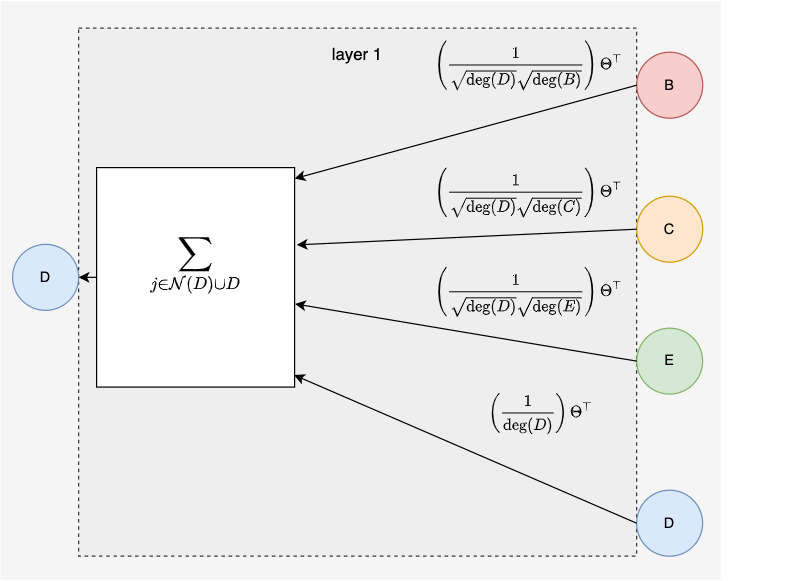

The diagram above was exported from draw.io. Its source (the exported page's mxGraphModel, read from the mxfile embedded in the PNG):
<mxGraphModel dx="682" dy="772" grid="1" gridSize="10" guides="1" tooltips="1" connect="1" arrows="1" fold="1" page="1" pageScale="1" pageWidth="850" pageHeight="1100" math="1" shadow="0">
  <root>
    <mxCell id="0" />
    <mxCell id="1" parent="0" />
    <mxCell id="21" value="" style="rounded=0;whiteSpace=wrap;html=1;fillColor=#f5f5f5;fontColor=#333333;strokeColor=none;" parent="1" vertex="1">
      <mxGeometry x="30" y="17.44" width="600" height="482.56" as="geometry" />
    </mxCell>
    <mxCell id="2" value="&lt;font style=&quot;font-size: 14px&quot;&gt;layer 1&lt;br&gt;&lt;/font&gt;&lt;br&gt;&lt;br&gt;&lt;br&gt;&lt;br&gt;&lt;br&gt;&lt;br&gt;&lt;br&gt;&lt;br&gt;&lt;br&gt;&lt;br&gt;&lt;br&gt;&lt;br&gt;&lt;br&gt;&lt;br&gt;&lt;br&gt;&lt;br&gt;&lt;br&gt;&lt;br&gt;&lt;br&gt;&lt;br&gt;&lt;br&gt;&lt;br&gt;&lt;br&gt;&lt;br&gt;&lt;br&gt;&lt;br&gt;&lt;br&gt;&lt;br&gt;&lt;br&gt;&lt;br&gt;" style="rounded=0;whiteSpace=wrap;html=1;dashed=1;fontSize=11;fillColor=#eeeeee;strokeColor=#36393d;" parent="1" vertex="1">
      <mxGeometry x="95" y="40" width="465" height="440" as="geometry" />
    </mxCell>
    <mxCell id="8" value="B" style="ellipse;whiteSpace=wrap;html=1;aspect=fixed;fillColor=#f8cecc;strokeColor=#b85450;" parent="1" vertex="1">
      <mxGeometry x="560.1193399339934" y="60.004999999999995" width="55" height="55" as="geometry" />
    </mxCell>
    <mxCell id="6" style="edgeStyle=none;html=1;entryX=1;entryY=0.05;entryDx=0;entryDy=0;fontSize=16;fontColor=#000000;startArrow=none;startFill=0;endArrow=classic;endFill=1;exitX=0;exitY=0.5;exitDx=0;exitDy=0;entryPerimeter=0;" parent="1" source="8" target="5" edge="1">
      <mxGeometry relative="1" as="geometry">
        <mxPoint x="600" y="108" as="sourcePoint" />
      </mxGeometry>
    </mxCell>
    <mxCell id="7" value="$$\left(\dfrac{1}{\sqrt{\operatorname{deg}(D)}\sqrt{\operatorname{deg}(B)}}\right)\Theta^{\top}$$" style="edgeLabel;html=1;align=center;verticalAlign=middle;resizable=0;points=[];fontSize=11;fontColor=#000000;labelBackgroundColor=none;" parent="6" vertex="1" connectable="0">
      <mxGeometry x="-0.2873" y="3" relative="1" as="geometry">
        <mxPoint x="10" y="-48" as="offset" />
      </mxGeometry>
    </mxCell>
    <mxCell id="11" value="C" style="ellipse;whiteSpace=wrap;html=1;aspect=fixed;fillColor=#ffe6cc;strokeColor=#d79b00;" parent="1" vertex="1">
      <mxGeometry x="560.1193399339934" y="180.005" width="55" height="55" as="geometry" />
    </mxCell>
    <mxCell id="12" value="E" style="ellipse;whiteSpace=wrap;html=1;aspect=fixed;fillColor=#d5e8d4;strokeColor=#82b366;" parent="1" vertex="1">
      <mxGeometry x="560.12" y="290" width="54.88" height="54.88" as="geometry" />
    </mxCell>
    <mxCell id="18" value="D" style="ellipse;whiteSpace=wrap;html=1;aspect=fixed;fillColor=#dae8fc;strokeColor=#6c8ebf;" parent="1" vertex="1">
      <mxGeometry x="559.9993399339934" y="425" width="55" height="55" as="geometry" />
    </mxCell>
    <mxCell id="9" style="edgeStyle=none;html=1;exitX=0;exitY=0.5;exitDx=0;exitDy=0;fontSize=16;fontColor=#000000;startArrow=none;startFill=0;endArrow=classic;endFill=1;entryX=1.011;entryY=0.352;entryDx=0;entryDy=0;entryPerimeter=0;" parent="1" source="11" target="5" edge="1">
      <mxGeometry relative="1" as="geometry" />
    </mxCell>
    <mxCell id="10" value="$$\left(\dfrac{1}{\sqrt{\operatorname{deg}(D)}\sqrt{\operatorname{deg}(C)}}\right)\Theta^{\top}$$" style="edgeLabel;html=1;align=center;verticalAlign=middle;resizable=0;points=[];fontSize=11;fontColor=#000000;labelBackgroundColor=none;" parent="9" vertex="1" connectable="0">
      <mxGeometry x="-0.5571" relative="1" as="geometry">
        <mxPoint x="-28" y="-34" as="offset" />
      </mxGeometry>
    </mxCell>
    <mxCell id="19" style="edgeStyle=none;html=1;exitX=0;exitY=0.5;exitDx=0;exitDy=0;fontSize=16;fontColor=#000000;startArrow=none;startFill=0;endArrow=classic;endFill=1;entryX=1.002;entryY=0.621;entryDx=0;entryDy=0;entryPerimeter=0;" parent="1" source="12" target="5" edge="1">
      <mxGeometry relative="1" as="geometry">
        <mxPoint x="415.3795049505007" y="273.75" as="sourcePoint" />
        <mxPoint x="328.75346534653465" y="273.75" as="targetPoint" />
      </mxGeometry>
    </mxCell>
    <mxCell id="20" value="$$\left(\dfrac{1}{\sqrt{\operatorname{deg}(D)}\sqrt{\operatorname{deg}(E)}}\right)\Theta^{\top}$$" style="edgeLabel;html=1;align=center;verticalAlign=middle;resizable=0;points=[];fontSize=11;fontColor=#000000;labelBackgroundColor=none;" parent="19" vertex="1" connectable="0">
      <mxGeometry x="-0.5571" relative="1" as="geometry">
        <mxPoint x="-27" y="-47" as="offset" />
      </mxGeometry>
    </mxCell>
    <mxCell id="16" style="edgeStyle=none;html=1;exitX=0;exitY=0.5;exitDx=0;exitDy=0;entryX=0.997;entryY=0.945;entryDx=0;entryDy=0;fontSize=16;fontColor=#000000;startArrow=none;startFill=0;endArrow=classic;endFill=1;entryPerimeter=0;" parent="1" source="18" target="5" edge="1">
      <mxGeometry relative="1" as="geometry">
        <mxPoint x="315.00330033003297" y="358.99999999999983" as="targetPoint" />
      </mxGeometry>
    </mxCell>
    <mxCell id="17" value="$$\left(\dfrac{1}{\operatorname{deg}(D)}\right)\Theta^{\top}$$" style="edgeLabel;html=1;align=center;verticalAlign=middle;resizable=0;points=[];fontSize=11;fontColor=#000000;labelBackgroundColor=none;" parent="16" vertex="1" connectable="0">
      <mxGeometry x="0.1035" y="1" relative="1" as="geometry">
        <mxPoint x="78" y="-25" as="offset" />
      </mxGeometry>
    </mxCell>
    <mxCell id="3" value="D" style="ellipse;whiteSpace=wrap;html=1;aspect=fixed;fillColor=#dae8fc;strokeColor=#6c8ebf;" parent="1" vertex="1">
      <mxGeometry x="40" y="220.125" width="55" height="55" as="geometry" />
    </mxCell>
    <mxCell id="4" style="edgeStyle=none;html=1;exitX=0;exitY=0.5;exitDx=0;exitDy=0;entryX=1;entryY=0.5;entryDx=0;entryDy=0;fontSize=16;fontColor=#000000;endArrow=classic;endFill=1;startArrow=none;startFill=0;" parent="1" source="5" target="3" edge="1">
      <mxGeometry relative="1" as="geometry" />
    </mxCell>
    <mxCell id="5" value="&lt;div style=&quot;background-color: rgb(255 , 255 , 255) ; line-height: 18px&quot;&gt;&lt;font face=&quot;menlo, monaco, courier new, monospace&quot;&gt;&lt;span style=&quot;font-size: 16px&quot;&gt;$$\sum_{j \in \mathcal{N}(D) \cup D}$$&lt;/span&gt;&lt;/font&gt;&lt;br&gt;&lt;/div&gt;" style="rounded=0;whiteSpace=wrap;html=1;" parent="1" vertex="1">
      <mxGeometry x="110.0013201320132" y="156.185" width="165.0019801980198" height="182.875" as="geometry" />
    </mxCell>
  </root>
</mxGraphModel>